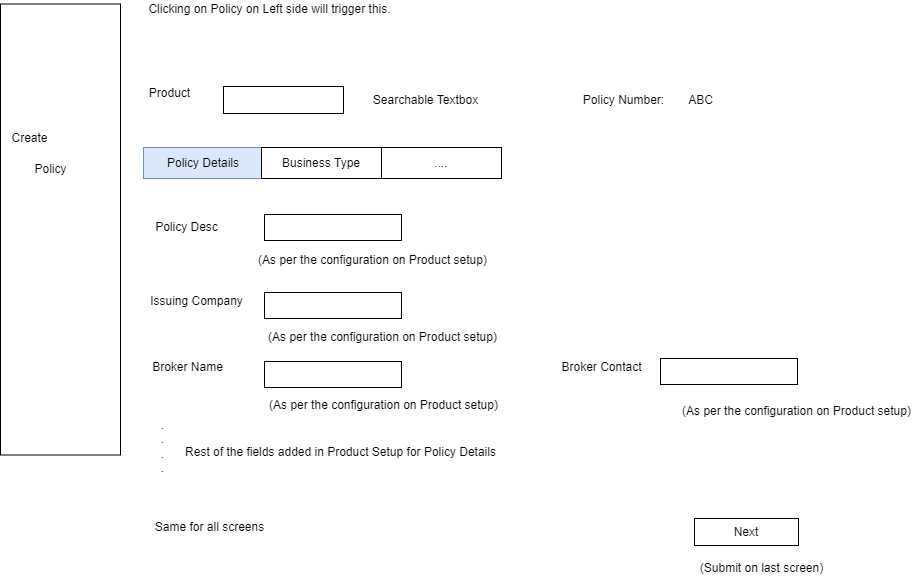

The diagram above was exported from draw.io. Its source (the exported page's mxGraphModel, read from the mxfile embedded in the PNG):
<mxGraphModel dx="1422" dy="411" grid="0" gridSize="10" guides="1" tooltips="1" connect="1" arrows="1" fold="1" page="0" pageScale="1" pageWidth="850" pageHeight="1100" math="0" shadow="0">
  <root>
    <mxCell id="0" />
    <mxCell id="1" parent="0" />
    <mxCell id="41wUuZVrpb2ELcbVNJMc-1" value="" style="rounded=0;whiteSpace=wrap;html=1;" parent="1" vertex="1">
      <mxGeometry x="187" y="95" width="120" height="27" as="geometry" />
    </mxCell>
    <mxCell id="41wUuZVrpb2ELcbVNJMc-2" value="Product" style="text;html=1;align=center;verticalAlign=middle;resizable=0;points=[];autosize=1;strokeColor=none;fillColor=none;" parent="1" vertex="1">
      <mxGeometry x="107" y="93" width="51" height="18" as="geometry" />
    </mxCell>
    <mxCell id="41wUuZVrpb2ELcbVNJMc-3" value="Searchable Textbox" style="text;html=1;align=center;verticalAlign=middle;resizable=0;points=[];autosize=1;strokeColor=none;fillColor=none;" parent="1" vertex="1">
      <mxGeometry x="331" y="99.5" width="115" height="18" as="geometry" />
    </mxCell>
    <mxCell id="41wUuZVrpb2ELcbVNJMc-4" value="Policy Details" style="rounded=0;whiteSpace=wrap;html=1;fillColor=#dae8fc;strokeColor=#6c8ebf;" parent="1" vertex="1">
      <mxGeometry x="107" y="156" width="120" height="31" as="geometry" />
    </mxCell>
    <mxCell id="41wUuZVrpb2ELcbVNJMc-5" value="Business Type" style="rounded=0;whiteSpace=wrap;html=1;" parent="1" vertex="1">
      <mxGeometry x="225" y="156" width="120" height="31" as="geometry" />
    </mxCell>
    <mxCell id="41wUuZVrpb2ELcbVNJMc-6" value="...." style="rounded=0;whiteSpace=wrap;html=1;" parent="1" vertex="1">
      <mxGeometry x="345" y="156" width="120" height="31" as="geometry" />
    </mxCell>
    <mxCell id="41wUuZVrpb2ELcbVNJMc-9" value="Policy Number:" style="text;html=1;align=center;verticalAlign=middle;resizable=0;points=[];autosize=1;strokeColor=none;fillColor=none;" parent="1" vertex="1">
      <mxGeometry x="541" y="99.5" width="91" height="18" as="geometry" />
    </mxCell>
    <mxCell id="41wUuZVrpb2ELcbVNJMc-11" value="Policy Desc" style="text;html=1;align=center;verticalAlign=middle;resizable=0;points=[];autosize=1;strokeColor=none;fillColor=none;" parent="1" vertex="1">
      <mxGeometry x="113" y="227" width="73" height="18" as="geometry" />
    </mxCell>
    <mxCell id="41wUuZVrpb2ELcbVNJMc-12" value="Issuing Company" style="text;html=1;align=center;verticalAlign=middle;resizable=0;points=[];autosize=1;strokeColor=none;fillColor=none;" parent="1" vertex="1">
      <mxGeometry x="108" y="301" width="103" height="18" as="geometry" />
    </mxCell>
    <mxCell id="41wUuZVrpb2ELcbVNJMc-13" value="Broker Name" style="text;html=1;align=center;verticalAlign=middle;resizable=0;points=[];autosize=1;strokeColor=none;fillColor=none;" parent="1" vertex="1">
      <mxGeometry x="110.5" y="367" width="81" height="18" as="geometry" />
    </mxCell>
    <mxCell id="41wUuZVrpb2ELcbVNJMc-14" value="" style="rounded=0;whiteSpace=wrap;html=1;" parent="1" vertex="1">
      <mxGeometry x="228" y="223" width="137" height="26" as="geometry" />
    </mxCell>
    <mxCell id="41wUuZVrpb2ELcbVNJMc-15" value="(As per the configuration on Product setup)" style="text;html=1;align=center;verticalAlign=middle;resizable=0;points=[];autosize=1;strokeColor=none;fillColor=none;" parent="1" vertex="1">
      <mxGeometry x="216" y="260" width="239" height="18" as="geometry" />
    </mxCell>
    <mxCell id="41wUuZVrpb2ELcbVNJMc-16" value="" style="rounded=0;whiteSpace=wrap;html=1;" parent="1" vertex="1">
      <mxGeometry x="228" y="301" width="137" height="26" as="geometry" />
    </mxCell>
    <mxCell id="41wUuZVrpb2ELcbVNJMc-17" value="(As per the configuration on Product setup)" style="text;html=1;align=center;verticalAlign=middle;resizable=0;points=[];autosize=1;strokeColor=none;fillColor=none;" parent="1" vertex="1">
      <mxGeometry x="226" y="337" width="239" height="18" as="geometry" />
    </mxCell>
    <mxCell id="41wUuZVrpb2ELcbVNJMc-18" value="" style="rounded=0;whiteSpace=wrap;html=1;" parent="1" vertex="1">
      <mxGeometry x="228" y="370" width="137" height="26" as="geometry" />
    </mxCell>
    <mxCell id="41wUuZVrpb2ELcbVNJMc-19" value="(As per the configuration on Product setup)" style="text;html=1;align=center;verticalAlign=middle;resizable=0;points=[];autosize=1;strokeColor=none;fillColor=none;" parent="1" vertex="1">
      <mxGeometry x="227" y="405" width="239" height="18" as="geometry" />
    </mxCell>
    <mxCell id="41wUuZVrpb2ELcbVNJMc-20" value="Broker Contact" style="text;html=1;align=center;verticalAlign=middle;resizable=0;points=[];autosize=1;strokeColor=none;fillColor=none;" parent="1" vertex="1">
      <mxGeometry x="520" y="367" width="90" height="18" as="geometry" />
    </mxCell>
    <mxCell id="41wUuZVrpb2ELcbVNJMc-21" value="" style="rounded=0;whiteSpace=wrap;html=1;" parent="1" vertex="1">
      <mxGeometry x="624" y="367" width="137" height="26" as="geometry" />
    </mxCell>
    <mxCell id="41wUuZVrpb2ELcbVNJMc-22" value="(As per the configuration on Product setup)" style="text;html=1;align=center;verticalAlign=middle;resizable=0;points=[];autosize=1;strokeColor=none;fillColor=none;" parent="1" vertex="1">
      <mxGeometry x="640" y="411" width="239" height="18" as="geometry" />
    </mxCell>
    <mxCell id="41wUuZVrpb2ELcbVNJMc-23" value=".&lt;br&gt;.&lt;br&gt;.&lt;br&gt;.&lt;br&gt;" style="text;html=1;align=center;verticalAlign=middle;resizable=0;points=[];autosize=1;strokeColor=none;fillColor=none;" parent="1" vertex="1">
      <mxGeometry x="119" y="425" width="13" height="60" as="geometry" />
    </mxCell>
    <mxCell id="41wUuZVrpb2ELcbVNJMc-24" value="Same for all screens" style="text;html=1;align=center;verticalAlign=middle;resizable=0;points=[];autosize=1;strokeColor=none;fillColor=none;" parent="1" vertex="1">
      <mxGeometry x="113" y="527" width="119" height="18" as="geometry" />
    </mxCell>
    <mxCell id="41wUuZVrpb2ELcbVNJMc-25" value="Next" style="rounded=0;whiteSpace=wrap;html=1;" parent="1" vertex="1">
      <mxGeometry x="658" y="527" width="104" height="27" as="geometry" />
    </mxCell>
    <mxCell id="41wUuZVrpb2ELcbVNJMc-26" value="(Submit on last screen)" style="text;html=1;align=center;verticalAlign=middle;resizable=0;points=[];autosize=1;strokeColor=none;fillColor=none;" parent="1" vertex="1">
      <mxGeometry x="658" y="568" width="133" height="18" as="geometry" />
    </mxCell>
    <mxCell id="41wUuZVrpb2ELcbVNJMc-27" value="" style="rounded=0;whiteSpace=wrap;html=1;" parent="1" vertex="1">
      <mxGeometry x="-36" y="12.5" width="120" height="451" as="geometry" />
    </mxCell>
    <mxCell id="41wUuZVrpb2ELcbVNJMc-29" value="Create" style="text;html=1;align=center;verticalAlign=middle;resizable=0;points=[];autosize=1;strokeColor=none;fillColor=none;" parent="1" vertex="1">
      <mxGeometry x="-30" y="138" width="46" height="18" as="geometry" />
    </mxCell>
    <mxCell id="41wUuZVrpb2ELcbVNJMc-30" value="Policy" style="text;html=1;align=center;verticalAlign=middle;resizable=0;points=[];autosize=1;strokeColor=none;fillColor=none;" parent="1" vertex="1">
      <mxGeometry x="-7" y="169" width="42" height="18" as="geometry" />
    </mxCell>
    <mxCell id="41wUuZVrpb2ELcbVNJMc-31" value="Clicking on Policy on Left side will trigger this." style="text;html=1;align=center;verticalAlign=middle;resizable=0;points=[];autosize=1;strokeColor=none;fillColor=none;" parent="1" vertex="1">
      <mxGeometry x="107" y="9" width="252" height="18" as="geometry" />
    </mxCell>
    <mxCell id="41wUuZVrpb2ELcbVNJMc-32" value="Rest of the fields added in Product Setup for Policy Details" style="text;html=1;align=center;verticalAlign=middle;resizable=0;points=[];autosize=1;strokeColor=none;fillColor=none;" parent="1" vertex="1">
      <mxGeometry x="143" y="452" width="321" height="18" as="geometry" />
    </mxCell>
    <mxCell id="8iuhOnf_uhIJh4CKzn0J-1" value="ABC" style="text;html=1;align=center;verticalAlign=middle;resizable=0;points=[];autosize=1;strokeColor=none;fillColor=none;" vertex="1" parent="1">
      <mxGeometry x="646" y="99.5" width="35" height="18" as="geometry" />
    </mxCell>
  </root>
</mxGraphModel>